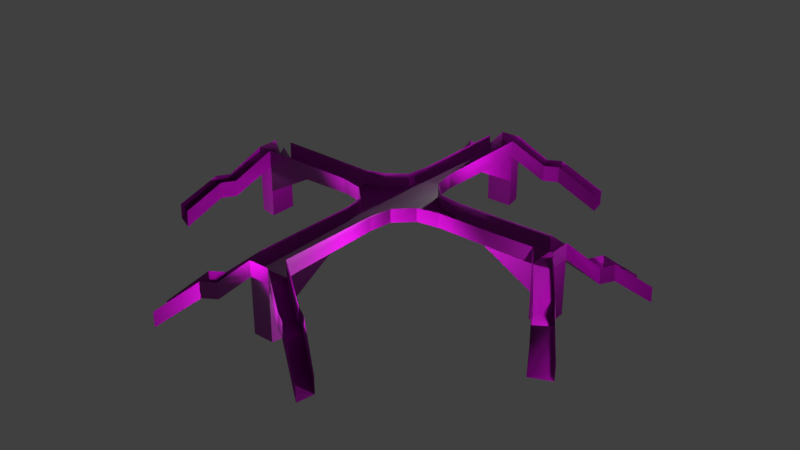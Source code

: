 # Source: Crossroad_Overpass.blend  (saved by Blender 2.80.75; exported with 4.5.12 LTS)
import bpy
from mathutils import Matrix  # noqa: F401  (used for matrix-valued properties, if any)

bpy.ops.wm.read_factory_settings(use_empty=True)
scene = bpy.context.scene
scene.name = 'Scene'

# ---- collections
col_collection_1 = bpy.data.collections.new('Collection 1'); scene.collection.children.link(col_collection_1)

# ---- images (referenced by path relative to the original .blend; pixels are not part of the script)
import os
ASSET_DIR = os.environ.get("B2B_ASSET_DIR", "")  # directory of the original .blend (textures are referenced by path, not embedded)
HERE = os.path.dirname(os.path.abspath(__file__))  # packed textures are extracted next to this script under _unpacked/

def load_image(name, relpath, width, height, colorspace="sRGB"):
    """Load a texture the original file referenced (path relative to the .blend, or extracted next to this script)."""
    p = next((c for c in (os.path.join(HERE, relpath), os.path.join(ASSET_DIR, relpath)) if relpath and os.path.exists(c)), "")
    if p:
        img = bpy.data.images.load(p, check_existing=True)
        img.name = name
    else:  # same state as the original file: an image datablock whose file is absent (Cycles renders it pink)
        img = bpy.data.images.new(name, width, height)
        img.source = "FILE"
        img.filepath = "//" + (relpath or name)
    img.colorspace_settings.name = colorspace
    return img
img_facility_textures_child_png = load_image('Facility Textures CHILD.png', 'Facility Textures CHILD.png', 1024, 1024, 'sRGB')
img_facility_normal_map_png = load_image('Facility Normal Map.png', 'Facility Normal Map.png', 1024, 1024, 'sRGB')

# ---- materials (node trees are filled in below, after node groups)
mat_material = bpy.data.materials.new('Material')
mat_material.alpha_threshold = 0.0
mat_material.use_transparent_shadow = False
mat_material.roughness = 0.5
mat_material.line_color = (0.0, 0.0, 0.0, 1.0)
mat_textures = bpy.data.materials.new('Textures')
mat_textures.use_transparent_shadow = False

# ---- material node trees
mat_textures.use_nodes = True; mat_textures.node_tree.nodes.clear()
_N = mat_textures.node_tree.nodes; _L = mat_textures.node_tree.links
n0 = _N.new('ShaderNodeOutputMaterial'); n0.name = 'Material Output'; n0.location = (379, 235)
n1 = _N.new('ShaderNodeBsdfPrincipled'); n1.name = 'Principled BSDF'; n1.location = (89, 235)
n1.distribution = 'GGX'
n1.subsurface_method = 'BURLEY'
n1.inputs[3].default_value = 1.45
n1.inputs[27].default_value = (0.0, 0.0, 0.0, 1.0)
n1.inputs[28].default_value = 1.0
n2 = _N.new('ShaderNodeTexImage'); n2.name = 'Image Texture'; n2.location = (-512, 388)
n2.image = img_facility_textures_child_png
n3 = _N.new('ShaderNodeNormalMap'); n3.name = 'Normal Map'; n3.location = (-223, -2)
n3.inputs[0].default_value = 2.0
n4 = _N.new('ShaderNodeTexImage'); n4.name = 'Image Texture.001'; n4.location = (-613, -132)
n4.image = img_facility_normal_map_png
_L.new(n1.outputs[0], n0.inputs[0])
_L.new(n2.outputs[0], n1.inputs[0])
_L.new(n3.outputs[0], n1.inputs[5])
_L.new(n4.outputs[0], n3.inputs[1])
n0.is_active_output = True

# ---- world
world_world = bpy.data.worlds.new('World'); scene.world = world_world
world_world.color = (0.05088, 0.05088, 0.05088)
world_world.use_sun_shadow = False
world_world.sun_shadow_jitter_overblur = 0.0

# ---- lights
light_lamp = bpy.data.lights.new('Lamp', 'POINT')
light_lamp.transmission_factor = 0.0
light_lamp.cutoff_distance = 30.0
light_lamp.energy = 100.0
light_lamp.shadow_buffer_clip_start = 1.001
light_lamp.shadow_soft_size = 0.1
light_lamp.shadow_maximum_resolution = 0.006
light_lamp.use_absolute_resolution = True
light_lamp_001 = bpy.data.lights.new('Lamp.001', 'POINT')
light_lamp_001.transmission_factor = 0.0
light_lamp_001.cutoff_distance = 30.0
light_lamp_001.energy = 100.0
light_lamp_001.shadow_buffer_clip_start = 1.001
light_lamp_001.shadow_soft_size = 0.1
light_lamp_001.shadow_maximum_resolution = 0.006
light_lamp_001.use_absolute_resolution = True
light_lamp_002 = bpy.data.lights.new('Lamp.002', 'POINT')
light_lamp_002.transmission_factor = 0.0
light_lamp_002.cutoff_distance = 30.0
light_lamp_002.energy = 100.0
light_lamp_002.shadow_buffer_clip_start = 1.001
light_lamp_002.shadow_soft_size = 0.1
light_lamp_002.shadow_maximum_resolution = 0.006
light_lamp_002.use_absolute_resolution = True
light_lamp_003 = bpy.data.lights.new('Lamp.003', 'POINT')
light_lamp_003.transmission_factor = 0.0
light_lamp_003.cutoff_distance = 30.0
light_lamp_003.energy = 100.0
light_lamp_003.shadow_buffer_clip_start = 1.001
light_lamp_003.shadow_soft_size = 0.1
light_lamp_003.shadow_maximum_resolution = 0.006
light_lamp_003.use_absolute_resolution = True
light_lamp_004 = bpy.data.lights.new('Lamp.004', 'POINT')
light_lamp_004.transmission_factor = 0.0
light_lamp_004.cutoff_distance = 30.0
light_lamp_004.energy = 100.0
light_lamp_004.shadow_buffer_clip_start = 1.001
light_lamp_004.shadow_soft_size = 0.1
light_lamp_004.shadow_maximum_resolution = 0.006
light_lamp_004.use_absolute_resolution = True
light_lamp_005 = bpy.data.lights.new('Lamp.005', 'POINT')
light_lamp_005.transmission_factor = 0.0
light_lamp_005.cutoff_distance = 30.0
light_lamp_005.energy = 100.0
light_lamp_005.shadow_buffer_clip_start = 1.001
light_lamp_005.shadow_soft_size = 0.1
light_lamp_005.shadow_maximum_resolution = 0.006
light_lamp_005.use_absolute_resolution = True
light_lamp_006 = bpy.data.lights.new('Lamp.006', 'POINT')
light_lamp_006.transmission_factor = 0.0
light_lamp_006.cutoff_distance = 30.0
light_lamp_006.energy = 100.0
light_lamp_006.shadow_buffer_clip_start = 1.001
light_lamp_006.shadow_soft_size = 0.1
light_lamp_006.shadow_maximum_resolution = 0.006
light_lamp_006.use_absolute_resolution = True
light_lamp_007 = bpy.data.lights.new('Lamp.007', 'POINT')
light_lamp_007.transmission_factor = 0.0
light_lamp_007.cutoff_distance = 30.0
light_lamp_007.energy = 100.0
light_lamp_007.shadow_buffer_clip_start = 1.001
light_lamp_007.shadow_soft_size = 0.1
light_lamp_007.shadow_maximum_resolution = 0.006
light_lamp_007.use_absolute_resolution = True
light_lamp_008 = bpy.data.lights.new('Lamp.008', 'POINT')
light_lamp_008.transmission_factor = 0.0
light_lamp_008.cutoff_distance = 30.0
light_lamp_008.energy = 100.0
light_lamp_008.shadow_buffer_clip_start = 1.001
light_lamp_008.shadow_soft_size = 0.1
light_lamp_008.shadow_maximum_resolution = 0.006
light_lamp_008.use_absolute_resolution = True
light_lamp_009 = bpy.data.lights.new('Lamp.009', 'POINT')
light_lamp_009.transmission_factor = 0.0
light_lamp_009.cutoff_distance = 30.0
light_lamp_009.energy = 100.0
light_lamp_009.shadow_buffer_clip_start = 1.001
light_lamp_009.shadow_soft_size = 0.1
light_lamp_009.shadow_maximum_resolution = 0.006
light_lamp_009.use_absolute_resolution = True

# ---- meshes
me_cube = bpy.data.meshes.new('Cube')
me_cube.from_pydata([(0.4237, 0.828, -0.1725), (0.424, 0.8285, 0.1698), (0.3333, 1.375, -0.1755), (4.152, 0.2693, -0.1985), (4.152, -0.2586, 0.1746), (3.729, -0.331, 0.1803), (2.02, 5.414, -1.568), (2.02, 5.414, -1.195), (5.35, 1.864, -1.131), (5.349, 1.873, -1.504), (2.098, 4.991, -1.568), (4.857, 2.091, -1.506), (2.098, 4.991, -1.161), (4.867, 2.068, -1.099), (1.172, 4.842, -0.4274), (1.149, 4.853, -0.7996), (1.316, 4.457, -0.8212), (1.341, 4.445, -0.4144), (4.81, 1.144, -0.4758), (4.414, 1.346, -0.4687), (4.432, 1.35, -0.876), (4.831, 1.135, -0.8481), (0.8317, 4.663, -0.7893), (0.9983, 4.267, -0.811), (1.024, 4.256, -0.4042), (0.8549, 4.653, -0.4171), (4.234, 1.026, -0.4822), (4.655, 0.8253, -0.8554), (4.631, 0.8428, -0.4835), (4.256, 1.014, -0.8891), (0.8263, 0.4348, -0.1686), (0.8266, 0.4352, 0.1659), (-0.4195, 0.8278, -0.16), (-0.424, 0.8285, 0.1698), (-0.3333, 1.375, -0.1755), (-0.3333, 1.375, 0.1755), (0.3333, 1.375, 0.1755), (-1.336, 0.3333, -0.1755), (-1.336, -0.3333, -0.1755), (-1.336, 0.3333, 0.1755), (-0.2516, 4.287, -0.2205), (0.2516, 4.287, -0.2205), (-0.2516, 4.287, 0.1526), (0.2516, 4.287, 0.1526), (-4.152, 0.2693, 0.1746), (-0.3294, 3.864, -0.2209), (-0.3294, 3.864, 0.1869), (0.3294, 3.864, -0.2209), (0.3294, 3.864, 0.1869), (-3.729, 0.3417, 0.2089), (-2.02, 5.414, -1.568), (-2.02, 5.414, -1.195), (-5.35, 1.864, -1.131), (-5.349, 1.873, -1.504), (-2.098, 4.991, -1.568), (-4.857, 2.091, -1.506), (-2.098, 4.991, -1.161), (-4.867, 2.068, -1.099), (-1.172, 4.842, -0.4274), (-1.149, 4.853, -0.7996), (-1.316, 4.457, -0.8212), (-1.341, 4.445, -0.4144), (-4.81, 1.144, -0.4758), (-4.414, 1.346, -0.4687), (-4.432, 1.35, -0.876), (-4.831, 1.135, -0.8481), (-4.152, 0.2693, -0.1985), (3.729, -0.3417, -0.8509), (4.152, -0.2693, -0.8506), (-0.8317, 4.663, -0.7893), (-0.9983, 4.267, -0.811), (-1.024, 4.256, -0.4042), (-0.8549, 4.653, -0.4171), (-4.234, 1.026, -0.4822), (-4.655, 0.8253, -0.8554), (-4.631, 0.8428, -0.4835), (-4.256, 1.014, -0.8891), (-0.8305, 0.435, -0.1652), (-0.8266, 0.4352, 0.2023), (0.4242, -0.8326, -0.1587), (0.424, -0.8285, 0.1698), (1.336, -0.3333, -0.1755), (1.336, 0.3333, -0.1755), (1.336, -0.3333, 0.1755), (1.336, 0.3333, 0.1755), (4.152, -0.2693, -0.1985), (4.152, 0.2586, 0.1746), (-0.3294, -3.864, 0.1869), (3.729, 0.331, -0.1988), (3.729, 0.331, 0.1803), (3.729, -0.3417, -0.1988), (2.02, -5.414, -1.568), (2.02, -5.414, -1.195), (5.35, -1.864, -1.131), (5.349, -1.873, -1.504), (2.098, -4.991, -1.568), (4.857, -2.091, -1.506), (2.098, -4.991, -1.161), (4.867, -2.068, -1.099), (1.172, -4.842, -0.4274), (1.149, -4.853, -0.7996), (1.316, -4.457, -0.8212), (1.341, -4.445, -0.4144), (4.81, -1.144, -0.4758), (4.414, -1.346, -0.4687), (4.432, -1.35, -0.876), (4.831, -1.135, -0.8481), (3.729, 0.331, -0.8509), (4.152, 0.2693, -0.8506), (-4.152, 0.2693, -0.8506), (0.8317, -4.663, -0.7893), (0.9983, -4.267, -0.811), (1.024, -4.256, -0.4042), (0.8549, -4.653, -0.4171), (4.234, -1.026, -0.4822), (4.655, -0.8253, -0.8554), (4.631, -0.8428, -0.4835), (4.256, -1.014, -0.8891), (0.8257, -0.4302, -0.1665), (0.8266, -0.4352, 0.1692), (-0.4237, -0.828, -0.1765), (-0.424, -0.8285, 0.1698), (-0.3333, -1.375, -0.1755), (0.3333, -1.375, -0.1755), (-0.3333, -1.375, 0.1755), (0.3333, -1.375, 0.1755), (-1.336, -0.3333, 0.1755), (-0.2516, -4.287, -0.2205), (0.2516, -4.287, -0.2205), (-0.2516, -4.287, 0.1526), (0.2516, -4.287, 0.1526), (-4.152, -0.2693, -0.1985), (-4.152, -0.2693, 0.1746), (-0.3294, -3.864, -0.2209), (0.3294, -3.864, -0.2209), (0.3294, -3.864, 0.1869), (-3.729, 0.331, -0.1988), (-3.729, -0.3417, 0.2089), (-3.729, -0.3417, -0.1988), (-2.02, -5.414, -1.568), (-2.02, -5.414, -1.195), (-5.35, -1.864, -1.131), (-5.349, -1.873, -1.504), (-2.098, -4.991, -1.568), (-4.857, -2.091, -1.506), (-2.098, -4.991, -1.161), (-4.867, -2.068, -1.099), (-1.172, -4.842, -0.4274), (-1.149, -4.853, -0.7996), (-1.316, -4.457, -0.8212), (-1.341, -4.445, -0.4144), (-4.81, -1.144, -0.4758), (-4.414, -1.346, -0.4687), (-4.432, -1.35, -0.876), (-4.831, -1.135, -0.8481), (-3.729, 0.331, -0.8509), (-3.729, -0.3417, -0.8509), (-4.152, -0.2693, -0.8506), (-0.8317, -4.663, -0.7893), (-0.9983, -4.267, -0.811), (-1.024, -4.256, -0.4042), (-0.8549, -4.653, -0.4171), (-4.234, -1.026, -0.4822), (-4.655, -0.8253, -0.8554), (-4.631, -0.8428, -0.4835), (-4.256, -1.014, -0.8891), (-0.8263, -0.4348, -0.1785), (-0.8266, -0.4352, 0.1593), (-3.729, -0.3417, -1.503), (-3.729, 0.331, -1.503), (-4.152, -0.2693, -1.503), (3.729, -0.3417, -1.503), (3.729, 0.331, -1.503), (4.152, -0.2693, -1.503), (-4.152, 0.2693, -1.503), (4.152, 0.2693, -1.503), (-0.2516, 4.287, -1.544), (0.2516, 4.287, -1.544), (-0.3294, 3.864, -1.544), (0.3294, 3.864, -1.544), (-0.2516, -4.287, -1.544), (0.2516, -4.287, -1.544), (-0.3294, -3.864, -1.544), (0.3294, -3.864, -1.544), (0.3294, -3.864, -0.8824), (-0.3294, -3.864, -0.8824), (-0.2516, -4.287, -0.8821), (0.2516, -4.287, -0.8821), (0.2516, 4.287, -0.8821), (-0.2516, 4.287, -0.8821), (-0.3294, 3.864, -0.8824), (0.3294, 3.864, -0.8824), (-0.3314, -2.619, -0.1982), (0.3314, -2.619, -0.1982), (0.3314, -2.619, 0.1812), (-0.3314, -2.619, 0.1812), (-0.3314, 2.619, 0.1812), (-0.3314, 2.619, -0.1982), (0.3314, 2.619, 0.1812), (0.3314, 2.619, -0.1982), (2.533, 0.3321, 0.1636), (2.533, 0.3321, -0.1872), (2.533, -0.3375, -0.1872), (2.533, -0.3321, 0.1636), (-2.533, 0.3375, 0.1922), (-2.533, -0.3375, 0.1922), (-2.533, 0.3321, -0.1872), (-2.533, -0.3375, -0.1872)], [], [(1, 0, 2, 36), (21, 20, 11, 9), (30, 31, 84, 82), (3, 86, 4, 85), (68, 67, 171, 173), (198, 199, 47, 48), (202, 201, 88, 90), (203, 202, 90, 5), (15, 14, 7, 6), (16, 15, 6, 10), (17, 16, 10, 12), (20, 19, 13, 11), (18, 21, 9, 8), (24, 23, 16, 17), (23, 22, 15, 16), (22, 25, 14, 15), (28, 27, 21, 18), (29, 26, 19, 20), (27, 29, 20, 21), (199, 2, 34, 197), (41, 43, 25, 22), (47, 41, 22, 23), (48, 47, 23, 24), (3, 88, 29, 27), (88, 89, 26, 29), (86, 3, 27, 28), (0, 1, 31, 30), (33, 35, 34, 32), (65, 53, 55, 64), (77, 37, 39, 78), (42, 43, 41, 40), (66, 131, 132, 44), (189, 188, 177, 176), (155, 156, 168, 169), (196, 46, 45, 197), (206, 136, 49, 204), (59, 50, 51, 58), (60, 54, 50, 59), (61, 56, 54, 60), (64, 55, 57, 63), (62, 52, 53, 65), (71, 61, 60, 70), (70, 60, 59, 69), (69, 59, 58, 72), (75, 62, 65, 74), (76, 64, 63, 73), (74, 65, 64, 76), (3, 85, 68, 108), (85, 90, 67, 68), (66, 136, 155, 109), (157, 109, 174, 170), (40, 69, 72, 42), (45, 70, 69, 40), (46, 71, 70, 45), (66, 74, 76, 136), (136, 76, 73, 49), (44, 75, 74, 66), (32, 77, 78, 33), (80, 125, 123, 79), (106, 94, 96, 105), (118, 81, 83, 119), (192, 133, 87, 195), (200, 89, 88, 201), (100, 91, 92, 99), (101, 95, 91, 100), (102, 97, 95, 101), (105, 96, 98, 104), (103, 93, 94, 106), (112, 102, 101, 111), (111, 101, 100, 110), (110, 100, 99, 113), (116, 103, 106, 115), (117, 105, 104, 114), (115, 106, 105, 117), (109, 155, 169, 174), (173, 171, 172, 175), (128, 110, 113, 130), (134, 111, 110, 128), (135, 112, 111, 134), (85, 115, 117, 90), (90, 117, 114, 5), (4, 116, 115, 85), (79, 118, 119, 80), (121, 120, 122, 124), (154, 153, 144, 142), (166, 167, 126, 38), (129, 127, 128, 130), (185, 184, 183, 182), (193, 194, 135, 134), (207, 205, 137, 138), (206, 207, 138, 136), (148, 147, 140, 139), (149, 148, 139, 143), (150, 149, 143, 145), (153, 152, 146, 144), (151, 154, 142, 141), (160, 159, 149, 150), (159, 158, 148, 149), (158, 161, 147, 148), (164, 163, 154, 151), (165, 162, 152, 153), (163, 165, 153, 154), (192, 122, 123, 193), (88, 3, 108, 107), (131, 66, 109, 157), (138, 131, 157, 156), (170, 174, 169, 168), (127, 129, 161, 158), (133, 127, 158, 159), (87, 133, 159, 160), (131, 138, 165, 163), (138, 137, 162, 165), (132, 131, 163, 164), (120, 121, 167, 166), (0, 30, 82, 81, 118, 79, 123, 122, 120, 166, 38, 37, 77, 32, 34, 2), (107, 108, 175, 172), (67, 107, 172, 171), (156, 157, 170, 168), (108, 68, 173, 175), (178, 176, 177, 179), (182, 183, 181, 180), (191, 190, 178, 179), (187, 186, 180, 181), (188, 191, 179, 177), (184, 187, 181, 183), (190, 189, 176, 178), (186, 185, 182, 180), (127, 133, 185, 186), (134, 128, 187, 184), (128, 127, 186, 187), (45, 40, 189, 190), (41, 47, 191, 188), (197, 199, 191, 190), (40, 41, 188, 189), (133, 192, 193, 134), (123, 125, 194, 193), (122, 192, 195, 124), (35, 196, 197, 34), (47, 199, 197, 45), (36, 2, 199, 198), (84, 200, 201, 82), (83, 81, 202, 203), (81, 82, 201, 202), (37, 38, 207, 206), (38, 126, 205, 207), (37, 206, 204, 39), (40, 45, 47, 41), (133, 127, 128, 134), (107, 67, 202, 201), (156, 155, 206, 207), (156, 207, 138), (206, 155, 136), (107, 201, 88), (202, 67, 90), (184, 193, 134), (185, 192, 133), (193, 184, 185, 192), (197, 190, 45), (191, 199, 47), (136, 138, 131, 66), (88, 90, 85, 3)])
me_cube.polygons.foreach_set('material_index', [1, 1, 1, 1, 1, 1, 1, 1, 1, 1, 1, 1, 1, 1, 1, 1, 1, 1, 1, 1, 1, 1, 1, 1, 1, 1, 1, 1, 1, 1, 1, 1, 1, 1, 1, 1, 1, 1, 1, 1, 1, 1, 1, 1, 1, 1, 1, 1, 1, 1, 1, 1, 1, 1, 1, 1, 1, 1, 1, 1, 1, 1, 1, 1, 1, 1, 1, 1, 1, 1, 1, 1, 1, 1, 1, 0, 1, 1, 1, 1, 1, 1, 1, 1, 1, 1, 1, 1, 1, 1, 1, 1, 1, 1, 1, 1, 1, 1, 1, 1, 1, 1, 1, 1, 1, 1, 0, 1, 1, 1, 1, 1, 1, 1, 1, 1, 1, 1, 1, 0, 0, 1, 1, 1, 1, 1, 1, 1, 1, 1, 1, 1, 1, 1, 1, 1, 1, 1, 1, 1, 1, 1, 1, 1, 1, 1, 1, 1, 1, 1, 1, 1, 1, 1, 1, 1, 1, 1, 1, 1, 1])
_uv = me_cube.uv_layers.new(name='UVMap')
_uv.uv.foreach_set('vector', [0.155, 0.425, 0.1739, 0.4251, 0.1738, 0.4473, 0.1544, 0.4471, 0.177, 0.6114, 0.1764, 0.5845, 0.2918, 0.5854, 0.2919, 0.6114, 0.1739, 0.4027, 0.1554, 0.4026, 0.1551, 0.3818, 0.1744, 0.3819, 0.9992, 0.5665, 0.999, 0.7211, 0.8402, 0.721, 0.8401, 0.5664, 0.6496, 0.3863, 0.6491, 0.3415, 0.6892, 0.3414, 0.6896, 0.3862, 0.1536, 0.4968, 0.1745, 0.4969, 0.1752, 0.5466, 0.154, 0.5468, 0.2051, 0.5261, 0.3035, 0.5261, 0.304, 0.4718, 0.2055, 0.4719, 0.1742, 0.3363, 0.1536, 0.3368, 0.1547, 0.2875, 0.1751, 0.2876, 0.1745, 0.3952, 0.1545, 0.4089, 0.1552, 0.3258, 0.1747, 0.3114, 0.177, 0.6114, 0.1772, 0.5849, 0.2914, 0.5848, 0.2925, 0.6115, 0.1741, 0.4526, 0.1548, 0.4384, 0.155, 0.3675, 0.1738, 0.3824, 0.1561, 0.3728, 0.174, 0.3588, 0.1734, 0.4345, 0.1555, 0.4486, 0.1092, 0.4491, 0.131, 0.4659, 0.1296, 0.5481, 0.108, 0.5311, 0.1733, 0.3752, 0.1538, 0.3753, 0.1539, 0.3576, 0.1734, 0.3575, 0.1894, 0.6108, 0.1938, 0.5843, 0.2332, 0.5843, 0.2289, 0.6108, 0.1531, 0.3515, 0.1746, 0.3513, 0.175, 0.3727, 0.1534, 0.3729, 0.1091, 0.4411, 0.1317, 0.4406, 0.1315, 0.4622, 0.1089, 0.4622, 0.1754, 0.5068, 0.154, 0.5063, 0.1537, 0.487, 0.1752, 0.4869, 0.1925, 0.6114, 0.1911, 0.5844, 0.2272, 0.5843, 0.2272, 0.6121, 0.2036, 0.5259, 0.2038, 0.4715, 0.3053, 0.4724, 0.3046, 0.5268, 0.1749, 0.386, 0.1545, 0.4025, 0.1544, 0.3389, 0.1754, 0.3232, 0.1788, 0.6116, 0.1789, 0.5851, 0.2927, 0.5835, 0.2927, 0.6107, 0.175, 0.4493, 0.1538, 0.4334, 0.1535, 0.3697, 0.1753, 0.3847, 0.177, 0.6114, 0.1772, 0.5846, 0.2918, 0.5851, 0.2918, 0.6115, 0.1549, 0.3775, 0.1745, 0.3623, 0.1749, 0.438, 0.1554, 0.4533, 0.1101, 0.4534, 0.1303, 0.4721, 0.1301, 0.5455, 0.1095, 0.5273, 0.1739, 0.4251, 0.155, 0.425, 0.1554, 0.4026, 0.1739, 0.4027, 0.156, 0.4077, 0.1557, 0.3857, 0.1734, 0.3858, 0.1727, 0.4077, 0.2899, 0.6112, 0.1757, 0.6115, 0.1783, 0.5843, 0.2908, 0.5851, 0.1738, 0.4303, 0.1733, 0.4507, 0.1556, 0.4506, 0.1552, 0.43, 0.9987, 0.722, 0.8412, 0.722, 0.8412, 0.5669, 0.9987, 0.5669, 0.8411, 0.5668, 0.9987, 0.5664, 0.9988, 0.7218, 0.8418, 0.7213, 0.6906, 0.3418, 0.6907, 0.3865, 0.6495, 0.3865, 0.6493, 0.3418, 0.6477, 0.3853, 0.6481, 0.3415, 0.6922, 0.3419, 0.6918, 0.3857, 0.1551, 0.3363, 0.1546, 0.287, 0.1752, 0.287, 0.1743, 0.3364, 0.1738, 0.4982, 0.1742, 0.5457, 0.1536, 0.5455, 0.1546, 0.4981, 0.155, 0.4438, 0.1547, 0.365, 0.1731, 0.3785, 0.1739, 0.4566, 0.2909, 0.6117, 0.1765, 0.6117, 0.1761, 0.5867, 0.291, 0.5855, 0.156, 0.4943, 0.1562, 0.4274, 0.174, 0.4132, 0.1743, 0.4807, 0.1548, 0.5186, 0.1554, 0.4589, 0.1742, 0.4777, 0.1736, 0.5374, 0.1753, 0.4525, 0.1755, 0.5311, 0.1546, 0.5471, 0.1543, 0.4684, 0.1745, 0.3581, 0.1745, 0.3772, 0.1534, 0.377, 0.1534, 0.3579, 0.2465, 0.6112, 0.2045, 0.6115, 0.2046, 0.5846, 0.2466, 0.5843, 0.1564, 0.3695, 0.1563, 0.3481, 0.1747, 0.3483, 0.1748, 0.3697, 0.1752, 0.4417, 0.1753, 0.4619, 0.1538, 0.4617, 0.1537, 0.4411, 0.1547, 0.4622, 0.155, 0.4411, 0.1761, 0.4402, 0.1758, 0.4608, 0.2401, 0.5856, 0.282, 0.5855, 0.2822, 0.6109, 0.24, 0.6112, 0.6479, 0.3864, 0.6479, 0.3413, 0.6922, 0.3413, 0.6922, 0.3864, 0.649, 0.3864, 0.6489, 0.3412, 0.6914, 0.3414, 0.6913, 0.3864, 0.6898, 0.3412, 0.69, 0.3858, 0.651, 0.3859, 0.6507, 0.3412, 0.6482, 0.3853, 0.6483, 0.3413, 0.6905, 0.3414, 0.6904, 0.3854, 0.1747, 0.335, 0.1746, 0.4059, 0.1541, 0.3936, 0.1549, 0.3166, 0.1769, 0.5858, 0.2908, 0.5857, 0.2907, 0.6123, 0.1764, 0.6111, 0.1547, 0.4061, 0.1552, 0.3365, 0.1749, 0.316, 0.1747, 0.3924, 0.2906, 0.6123, 0.1757, 0.6122, 0.1754, 0.5855, 0.2902, 0.5866, 0.1552, 0.4296, 0.1555, 0.3626, 0.1752, 0.383, 0.1753, 0.4496, 0.1743, 0.3598, 0.1742, 0.4308, 0.1543, 0.4484, 0.1543, 0.3774, 0.1727, 0.4077, 0.1738, 0.4303, 0.1552, 0.43, 0.156, 0.4077, 0.1748, 0.4272, 0.1744, 0.449, 0.1533, 0.4493, 0.1536, 0.4274, 0.1892, 0.5843, 0.2927, 0.5855, 0.2916, 0.6119, 0.1879, 0.6106, 0.1535, 0.4047, 0.1537, 0.3827, 0.1746, 0.3828, 0.1746, 0.4047, 0.1748, 0.4994, 0.1754, 0.5472, 0.1536, 0.5471, 0.1542, 0.4993, 0.1546, 0.3341, 0.1538, 0.287, 0.1746, 0.2874, 0.1755, 0.3341, 0.1091, 0.4907, 0.1099, 0.4024, 0.1303, 0.4178, 0.13, 0.5054, 0.2913, 0.6122, 0.1766, 0.6113, 0.1769, 0.5849, 0.2912, 0.5849, 0.1549, 0.4995, 0.1531, 0.4203, 0.1739, 0.4029, 0.1762, 0.4829, 0.1084, 0.4834, 0.1081, 0.4099, 0.1303, 0.4273, 0.1306, 0.5008, 0.1756, 0.4533, 0.1751, 0.5271, 0.1552, 0.5419, 0.1557, 0.468, 0.175, 0.3545, 0.1752, 0.3729, 0.1549, 0.3729, 0.1546, 0.3545, 0.2647, 0.6111, 0.2225, 0.6109, 0.2225, 0.5857, 0.2656, 0.5857, 0.1746, 0.4013, 0.1745, 0.4222, 0.1534, 0.4224, 0.1535, 0.4015, 0.1755, 0.4449, 0.1756, 0.4654, 0.1537, 0.4652, 0.1536, 0.4443, 0.1097, 0.5111, 0.1106, 0.4925, 0.1306, 0.4933, 0.1297, 0.5113, 0.2117, 0.6104, 0.1768, 0.6114, 0.1777, 0.585, 0.2117, 0.5854, 0.6911, 0.3408, 0.691, 0.3863, 0.6504, 0.3861, 0.6505, 0.3405, 0.0, 0.0, 0.0, 0.0, 0.0, 0.0, 0.0, 0.0, 0.1763, 0.4268, 0.175, 0.4942, 0.153, 0.4768, 0.155, 0.4085, 0.2914, 0.6113, 0.1774, 0.6118, 0.1773, 0.585, 0.2918, 0.5849, 0.1556, 0.4986, 0.1535, 0.4219, 0.1745, 0.4035, 0.176, 0.4792, 0.2915, 0.61, 0.1766, 0.6107, 0.1767, 0.5857, 0.2912, 0.5853, 0.1539, 0.5283, 0.1539, 0.4561, 0.1746, 0.4731, 0.1743, 0.5456, 0.1539, 0.4082, 0.1542, 0.337, 0.1742, 0.3196, 0.1736, 0.3905, 0.1536, 0.4274, 0.1535, 0.4047, 0.1746, 0.4047, 0.1748, 0.4272, 0.1538, 0.4272, 0.1744, 0.4273, 0.1741, 0.4495, 0.154, 0.4494, 0.177, 0.612, 0.1766, 0.5859, 0.2917, 0.5856, 0.2919, 0.6121, 0.1748, 0.4047, 0.1538, 0.4046, 0.1539, 0.3841, 0.1748, 0.3838, 0.8414, 0.722, 0.8414, 0.5683, 1.0, 0.5683, 1.0, 0.722, 0.6465, 0.3848, 0.6469, 0.3418, 0.6917, 0.3422, 0.6913, 0.3852, 0.1533, 0.4989, 0.1743, 0.4989, 0.1739, 0.5476, 0.1535, 0.5477, 0.1753, 0.3358, 0.154, 0.3358, 0.1541, 0.2878, 0.1748, 0.2878, 0.3043, 0.5269, 0.2059, 0.5269, 0.2055, 0.4718, 0.3043, 0.4719, 0.155, 0.3701, 0.1761, 0.3556, 0.1758, 0.4431, 0.1553, 0.4584, 0.1775, 0.6114, 0.1769, 0.5843, 0.2914, 0.5853, 0.2917, 0.6114, 0.1536, 0.4017, 0.1758, 0.418, 0.1755, 0.4994, 0.154, 0.4823, 0.1535, 0.477, 0.1754, 0.4605, 0.1739, 0.532, 0.1519, 0.5486, 0.175, 0.4565, 0.1549, 0.4418, 0.1541, 0.3673, 0.1741, 0.3822, 0.1763, 0.3716, 0.1546, 0.3718, 0.1547, 0.3521, 0.1764, 0.3519, 0.2388, 0.6118, 0.2385, 0.5848, 0.2837, 0.5848, 0.2839, 0.612, 0.174, 0.4178, 0.1531, 0.4169, 0.1538, 0.3961, 0.1747, 0.397, 0.1754, 0.4645, 0.1537, 0.4651, 0.1538, 0.4443, 0.1755, 0.4441, 0.1552, 0.4448, 0.1743, 0.4453, 0.1745, 0.4625, 0.1554, 0.4625, 0.2408, 0.6111, 0.241, 0.5856, 0.2813, 0.5858, 0.2814, 0.6118, 0.3042, 0.4725, 0.3038, 0.5276, 0.2052, 0.5274, 0.2044, 0.4723, 0.6895, 0.3413, 0.6898, 0.3861, 0.6509, 0.3862, 0.6506, 0.3413, 0.6436, 0.3854, 0.6443, 0.3414, 0.687, 0.3415, 0.6863, 0.3855, 0.6894, 0.3409, 0.6892, 0.3861, 0.653, 0.3862, 0.6532, 0.3409, 0.0, 0.0, 0.0, 0.0, 0.0, 0.0, 0.0, 0.0, 0.1751, 0.476, 0.1553, 0.4921, 0.155, 0.4301, 0.1755, 0.4147, 0.1777, 0.6107, 0.1772, 0.585, 0.2917, 0.5854, 0.2915, 0.611, 0.1535, 0.3226, 0.1746, 0.338, 0.1749, 0.4008, 0.1543, 0.3864, 0.176, 0.6122, 0.1761, 0.5862, 0.2916, 0.5862, 0.2918, 0.6129, 0.1547, 0.3805, 0.1759, 0.363, 0.1765, 0.4369, 0.1554, 0.4546, 0.1749, 0.5476, 0.1541, 0.5293, 0.1541, 0.4552, 0.1749, 0.4736, 0.1744, 0.4273, 0.1538, 0.4272, 0.1538, 0.4046, 0.1748, 0.4047, 0.1785, 0.1849, 0.1675, 0.1745, 0.1537, 0.172, 0.1535, 0.1541, 0.1671, 0.1513, 0.1778, 0.1403, 0.18, 0.1257, 0.1979, 0.1254, 0.2005, 0.14, 0.2115, 0.1504, 0.2253, 0.153, 0.2256, 0.1709, 0.212, 0.1738, 0.2011, 0.1846, 0.199, 0.1993, 0.1811, 0.1996, 0.6895, 0.3414, 0.6895, 0.3861, 0.6492, 0.386, 0.6492, 0.3414, 0.6921, 0.3413, 0.6914, 0.3861, 0.6473, 0.3857, 0.648, 0.3409, 0.6921, 0.3415, 0.6917, 0.3864, 0.6496, 0.3864, 0.65, 0.3415, 0.6477, 0.3864, 0.6477, 0.3413, 0.6919, 0.3413, 0.6919, 0.3864, 0.0, 0.0, 0.0, 0.0, 0.0, 0.0, 0.0, 0.0, 0.0, 0.0, 0.0, 0.0, 0.0, 0.0, 0.0, 0.0, 0.6476, 0.3858, 0.648, 0.3411, 0.6916, 0.3415, 0.6912, 0.3862, 0.6535, 0.3861, 0.6528, 0.3407, 0.6911, 0.3407, 0.6916, 0.3861, 0.6515, 0.3858, 0.6519, 0.3408, 0.6906, 0.341, 0.6902, 0.386, 0.6906, 0.3415, 0.6895, 0.3862, 0.6502, 0.386, 0.6512, 0.3413, 0.6911, 0.3415, 0.6907, 0.3861, 0.649, 0.3859, 0.6493, 0.3413, 0.65, 0.3859, 0.65, 0.3413, 0.6909, 0.3413, 0.691, 0.3859, 0.6492, 0.386, 0.6494, 0.3413, 0.6918, 0.3413, 0.6916, 0.386, 0.6903, 0.3416, 0.6899, 0.3865, 0.6499, 0.3862, 0.6503, 0.3413, 0.6454, 0.3865, 0.6453, 0.3412, 0.684, 0.3413, 0.6841, 0.3866, 0.6914, 0.3414, 0.6913, 0.3864, 0.6498, 0.386, 0.6499, 0.341, 0.6483, 0.3856, 0.6486, 0.341, 0.6916, 0.3414, 0.6913, 0.3861, 0.9899, 0.7209, 0.8463, 0.7218, 0.8489, 0.5999, 0.9909, 0.6014, 0.6907, 0.3418, 0.6906, 0.3857, 0.6494, 0.3857, 0.6494, 0.3418, 0.3039, 0.4719, 0.3044, 0.5268, 0.2051, 0.5272, 0.2048, 0.4723, 0.1533, 0.4493, 0.1744, 0.449, 0.1743, 0.4989, 0.1533, 0.4989, 0.1741, 0.4495, 0.1748, 0.4994, 0.1542, 0.4993, 0.154, 0.4494, 0.1557, 0.3857, 0.1551, 0.3363, 0.1743, 0.3364, 0.1734, 0.3858, 0.205, 0.5271, 0.2051, 0.4727, 0.3061, 0.4736, 0.3053, 0.528, 0.1544, 0.4471, 0.1738, 0.4473, 0.1745, 0.4969, 0.1536, 0.4968, 0.1551, 0.3818, 0.1546, 0.3341, 0.1755, 0.3341, 0.1744, 0.3819, 0.1746, 0.3828, 0.1537, 0.3827, 0.1536, 0.3368, 0.1742, 0.3363, 0.2048, 0.5274, 0.3056, 0.5274, 0.3053, 0.473, 0.2041, 0.473, 0.304, 0.5271, 0.2069, 0.527, 0.2065, 0.4724, 0.304, 0.4725, 0.1748, 0.3838, 0.1539, 0.3841, 0.154, 0.3358, 0.1753, 0.3358, 0.1733, 0.4507, 0.1738, 0.4982, 0.1546, 0.4981, 0.1556, 0.4506, 0.2526, 0.489, 0.2505, 0.5004, 0.2682, 0.5003, 0.2661, 0.489, 0.2675, 0.5003, 0.2654, 0.4892, 0.2521, 0.4893, 0.2501, 0.5005, 0.8547, 0.6017, 0.9845, 0.6014, 0.9841, 0.7202, 0.8549, 0.7205, 0.852, 0.5984, 0.9886, 0.5984, 0.9896, 0.7216, 0.8536, 0.7215, 0.5609, 0.5157, 0.5609, 0.5611, 0.542, 0.5262, 0.5999, 0.5157, 0.5999, 0.5611, 0.5809, 0.5506, 0.5799, 0.5157, 0.5799, 0.5611, 0.561, 0.5262, 0.542, 0.5157, 0.542, 0.5611, 0.523, 0.5506, 0.5809, 0.4684, 0.5809, 0.5156, 0.5616, 0.479, 0.5616, 0.4684, 0.5616, 0.5156, 0.5423, 0.479, 0.8484, 0.7229, 0.8481, 0.6008, 0.9967, 0.5999, 0.9979, 0.722, 0.6002, 0.4684, 0.6002, 0.5156, 0.5809, 0.505, 0.5423, 0.4684, 0.5423, 0.5156, 0.523, 0.479, 0.2848, 0.491, 0.2289, 0.491, 0.2349, 0.4799, 0.2797, 0.4799, 0.2657, 0.5103, 0.2466, 0.5103, 0.2486, 0.4983, 0.264, 0.4983])
me_cube.materials.append(mat_material)
me_cube.materials.append(mat_textures)
me_cube.use_remesh_preserve_volume = False
me_cube.use_remesh_preserve_attributes = False
me_cube.use_mirror_vertex_groups = False
me_cube.update()

# ---- objects
ob_cube = bpy.data.objects.new('Cube', me_cube)
ob_lamp = bpy.data.objects.new('Lamp', light_lamp)
ob_lamp_001 = bpy.data.objects.new('Lamp.001', light_lamp_001)
ob_lamp_002 = bpy.data.objects.new('Lamp.002', light_lamp_002)
ob_lamp_003 = bpy.data.objects.new('Lamp.003', light_lamp_003)
ob_lamp_004 = bpy.data.objects.new('Lamp.004', light_lamp_004)
ob_lamp_005 = bpy.data.objects.new('Lamp.005', light_lamp_005)
ob_lamp_006 = bpy.data.objects.new('Lamp.006', light_lamp_006)
ob_lamp_007 = bpy.data.objects.new('Lamp.007', light_lamp_007)
ob_lamp_008 = bpy.data.objects.new('Lamp.008', light_lamp_008)
ob_lamp_009 = bpy.data.objects.new('Lamp.009', light_lamp_009)

# ---- transforms, parenting, visibility, modifiers, constraints
ob_cube.location = (0.04293, 0.01373, 1.491)
ob_cube.lock_rotations_4d = False
ob_cube.empty_display_type = 'ARROWS'
ob_cube.lineart.crease_threshold = 0.0
ob_lamp.location = (-6.045, -0.6427, 0.9811)
ob_lamp.rotation_euler = (0.6503, 0.05522, 1.866)
ob_lamp.scale = (0.384, 0.384, 0.384)
ob_lamp.lock_rotations_4d = False
ob_lamp.empty_display_type = 'ARROWS'
ob_lamp.color = (0.0, 0.0, 0.0, 0.0)
ob_lamp.lineart.crease_threshold = 0.0
ob_lamp_001.location = (-6.03, 0.7349, 0.9253)
ob_lamp_001.rotation_euler = (0.6503, 0.05522, 1.866)
ob_lamp_001.scale = (0.384, 0.384, 0.384)
ob_lamp_001.lock_rotations_4d = False
ob_lamp_001.empty_display_type = 'ARROWS'
ob_lamp_001.color = (0.0, 0.0, 0.0, 0.0)
ob_lamp_001.lineart.crease_threshold = 0.0
ob_lamp_002.location = (1.657, 1.756, 1.704)
ob_lamp_002.rotation_euler = (0.6503, 0.05522, 1.866)
ob_lamp_002.lock_rotations_4d = False
ob_lamp_002.empty_display_type = 'ARROWS'
ob_lamp_002.color = (0.0, 0.0, 0.0, 0.0)
ob_lamp_002.lineart.crease_threshold = 0.0
ob_lamp_003.location = (1.648, -1.762, 1.672)
ob_lamp_003.rotation_euler = (0.6503, 0.05522, 1.866)
ob_lamp_003.lock_rotations_4d = False
ob_lamp_003.empty_display_type = 'ARROWS'
ob_lamp_003.color = (0.0, 0.0, 0.0, 0.0)
ob_lamp_003.lineart.crease_threshold = 0.0
ob_lamp_004.location = (0.1904, -5.353, 1.568)
ob_lamp_004.rotation_euler = (0.6503, 0.05522, 1.866)
ob_lamp_004.lock_rotations_4d = False
ob_lamp_004.empty_display_type = 'ARROWS'
ob_lamp_004.color = (0.0, 0.0, 0.0, 0.0)
ob_lamp_004.lineart.crease_threshold = 0.0
ob_lamp_005.location = (-0.2041, 5.746, 1.869)
ob_lamp_005.rotation_euler = (0.6503, 0.05522, 1.866)
ob_lamp_005.lock_rotations_4d = False
ob_lamp_005.empty_display_type = 'ARROWS'
ob_lamp_005.color = (0.0, 0.0, 0.0, 0.0)
ob_lamp_005.lineart.crease_threshold = 0.0
ob_lamp_006.location = (-1.443, 1.756, 1.704)
ob_lamp_006.rotation_euler = (0.6503, 0.05522, 1.866)
ob_lamp_006.lock_rotations_4d = False
ob_lamp_006.empty_display_type = 'ARROWS'
ob_lamp_006.color = (0.0, 0.0, 0.0, 0.0)
ob_lamp_006.lineart.crease_threshold = 0.0
ob_lamp_007.location = (-1.452, -1.762, 1.672)
ob_lamp_007.rotation_euler = (0.6503, 0.05522, 1.866)
ob_lamp_007.lock_rotations_4d = False
ob_lamp_007.empty_display_type = 'ARROWS'
ob_lamp_007.color = (0.0, 0.0, 0.0, 0.0)
ob_lamp_007.lineart.crease_threshold = 0.0
ob_lamp_008.location = (5.938, 1.662, 2.074)
ob_lamp_008.rotation_euler = (0.6503, 0.05522, 1.866)
ob_lamp_008.lock_rotations_4d = False
ob_lamp_008.empty_display_type = 'ARROWS'
ob_lamp_008.color = (0.0, 0.0, 0.0, 0.0)
ob_lamp_008.lineart.crease_threshold = 0.0
ob_lamp_009.location = (5.929, -1.856, 2.041)
ob_lamp_009.rotation_euler = (0.6503, 0.05522, 1.866)
ob_lamp_009.lock_rotations_4d = False
ob_lamp_009.empty_display_type = 'ARROWS'
ob_lamp_009.color = (0.0, 0.0, 0.0, 0.0)
ob_lamp_009.lineart.crease_threshold = 0.0

# ---- collection membership
col_collection_1.objects.link(ob_cube)
col_collection_1.objects.link(ob_lamp)
col_collection_1.objects.link(ob_lamp_001)
col_collection_1.objects.link(ob_lamp_002)
col_collection_1.objects.link(ob_lamp_003)
col_collection_1.objects.link(ob_lamp_004)
col_collection_1.objects.link(ob_lamp_005)
col_collection_1.objects.link(ob_lamp_006)
col_collection_1.objects.link(ob_lamp_007)
col_collection_1.objects.link(ob_lamp_008)
col_collection_1.objects.link(ob_lamp_009)

# ---- scene / render settings (as saved in the file)
scene.frame_start = 1; scene.frame_end = 250; scene.frame_set(1)
scene.render.engine = 'BLENDER_EEVEE_NEXT'
scene.render.resolution_percentage = 50
scene.render.dither_intensity = 0.0
scene.cycles.use_denoising = False
scene.cycles.samples = 128
scene.cycles.sampling_pattern = 'TABULATED_SOBOL'
scene.cycles.use_adaptive_sampling = False
scene.cycles.use_light_tree = False
scene.view_settings.view_transform = 'Standard'
bpy.context.view_layer.update()

# ---- added for rendering (the .blend has no active camera): camera
cam_auto = bpy.data.cameras.new('AutoCamera')
cam_auto.lens = 50.0
cam_auto.sensor_width = 36.0
cam_auto.clip_end = 1000.0
ob_auto_camera = bpy.data.objects.new('AutoCamera', cam_auto)
scene.collection.objects.link(ob_auto_camera)
ob_auto_camera.location = (14.2233, -17.0028, 12.1553)
ob_auto_camera.rotation_euler = (1.09748, -7.21219e-08, 0.694738)
scene.camera = ob_auto_camera
bpy.context.view_layer.update()
